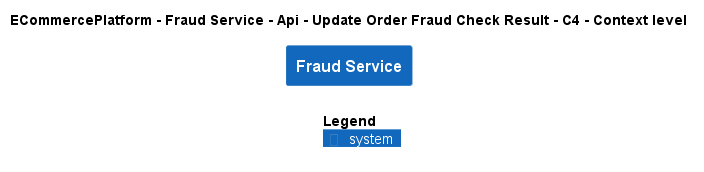

The diagram above was rendered by PlantUML. Its source (embedded in the PNG):
@startuml
!include ..\..\..\..\..\..\..\.c4s\C4_Context.puml

AddElementTag("c4interflow:lifecycle:new", $bgColor=green, $fontColor=#ffffff, $borderColor=green, $shadowing="False")
AddElementTag("c4interflow:lifecycle:changed", $bgColor=orange, $fontColor=#ffffff, $borderColor=orange, $shadowing="False")
AddElementTag("c4interflow:lifecycle:removed", $bgColor=red, $fontColor=#ffffff, $borderColor=red, $shadowing="False")

AddRelTag("c4interflow:lifecycle:new", $textColor=green, $lineColor=green)
AddRelTag("c4interflow:lifecycle:changed", $textColor=orange, $lineColor=orange)
AddRelTag("c4interflow:lifecycle:removed", $textColor=red, $lineColor=red)

SHOW_PERSON_PORTRAIT()
LAYOUT_TOP_DOWN()

skinparam linetype polyline

title ECommercePlatform - Fraud Service - Api - Update Order Fraud Check Result - C4 - Context level

System(ECommercePlatform.SoftwareSystems.FraudService, "Fraud Service", "")



SHOW_LEGEND()
@enduml